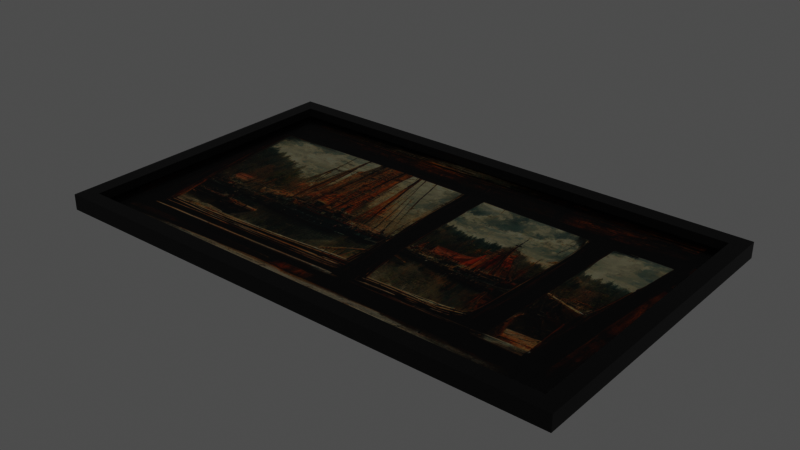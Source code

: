 # Source: painting_number_16_2K_9e2a8331-9656-48ac-9f9b-c86dd6ee6de4.blend  (saved by Blender 3.3.6; exported with 4.5.12 LTS)
import bpy
from mathutils import Matrix  # noqa: F401  (used for matrix-valued properties, if any)

bpy.ops.wm.read_factory_settings(use_empty=True)
scene = bpy.context.scene
scene.name = 'upload'

# ---- collections
col_painting_number_16 = bpy.data.collections.new('Painting Number 16'); scene.collection.children.link(col_painting_number_16)

# ---- images (referenced by path relative to the original .blend; pixels are not part of the script)
import os
ASSET_DIR = os.environ.get("B2B_ASSET_DIR", "")  # directory of the original .blend (textures are referenced by path, not embedded)
HERE = os.path.dirname(os.path.abspath(__file__))  # packed textures are extracted next to this script under _unpacked/

def load_image(name, relpath, width, height, colorspace="sRGB"):
    """Load a texture the original file referenced (path relative to the .blend, or extracted next to this script)."""
    p = next((c for c in (os.path.join(HERE, relpath), os.path.join(ASSET_DIR, relpath)) if relpath and os.path.exists(c)), "")
    if p:
        img = bpy.data.images.load(p, check_existing=True)
        img.name = name
    else:  # same state as the original file: an image datablock whose file is absent (Cycles renders it pink)
        img = bpy.data.images.new(name, width, height)
        img.source = "FILE"
        img.filepath = "//" + (relpath or name)
    img.colorspace_settings.name = colorspace
    return img
img_painting_number_16_jpg = load_image('Painting Number 16.jpg', '_unpacked/Painting_Number_16.91e5b5c7.jpg', 2048, 1152, 'sRGB')

# ---- materials (node trees are filled in below, after node groups)
mat_frame = bpy.data.materials.new('Frame')
mat_frame.use_transparent_shadow = False
mat_painting = bpy.data.materials.new('Painting')
mat_painting.use_transparent_shadow = False
mat_glass = bpy.data.materials.new('Glass')
mat_glass.use_transparent_shadow = False

# ---- material node trees
mat_frame.use_nodes = True; mat_frame.node_tree.nodes.clear()
_N = mat_frame.node_tree.nodes; _L = mat_frame.node_tree.links
n0 = _N.new('ShaderNodeOutputMaterial'); n0.name = 'Material Output'; n0.location = (300, 300)
n1 = _N.new('ShaderNodeBsdfPrincipled'); n1.name = 'Principled BSDF'; n1.location = (10, 300)
n1.distribution = 'GGX'
n1.subsurface_method = 'RANDOM_WALK_SKIN'
n1.inputs[0].default_value = (0.015, 0.015, 0.015, 1.0)
n1.inputs[3].default_value = 1.45
n1.inputs[27].default_value = (0.0, 0.0, 0.0, 1.0)
n1.inputs[28].default_value = 1.0
n2 = _N.new('ShaderNodeValToRGB'); n2.name = 'ColorRamp'; n2.location = (-1080, 260)
while len(n2.color_ramp.elements) > 1: n2.color_ramp.elements.remove(n2.color_ramp.elements[-1])
n2.color_ramp.elements[0].position = 0.4873; n2.color_ramp.elements[0].color = (0.125, 0.125, 0.125, 1.0)
n3 = _N.new('ShaderNodeTexCoord'); n3.name = 'Texture Coordinate'; n3.location = (-1349, -36)
n4 = _N.new('ShaderNodeTexNoise'); n4.name = 'Musgrave Texture'; n4.location = (-989, 4)
n4.width = 150
n4.normalize = False
n4.inputs[2].default_value = 50.0
n4.inputs[3].default_value = 14.0
n4.inputs[4].default_value = 0.8123
n5 = _N.new('ShaderNodeMapping'); n5.name = 'Mapping'; n5.location = (-1169, -36)
n6 = _N.new('ShaderNodeMix'); n6.name = 'Mix'; n6.location = (-644, 87)
n6.data_type = 'RGBA'
n6.inputs[0].default_value = 0.03
_L.new(n6.outputs[2], n1.inputs[2])
_L.new(n5.outputs[0], n4.inputs[0])
_L.new(n3.outputs[2], n5.inputs[0])
_L.new(n2.outputs[0], n6.inputs[6])
_L.new(n4.outputs[0], n6.inputs[7])
_L.new(n1.outputs[0], n0.inputs[0])
n0.is_active_output = True
mat_painting.use_nodes = True; mat_painting.node_tree.nodes.clear()
_N = mat_painting.node_tree.nodes; _L = mat_painting.node_tree.links
n0 = _N.new('ShaderNodeBsdfPrincipled'); n0.name = 'Principled BSDF'; n0.location = (10, 300)
n0.distribution = 'GGX'
n0.subsurface_method = 'RANDOM_WALK_SKIN'
n0.inputs[3].default_value = 1.45
n0.inputs[27].default_value = (0.0, 0.0, 0.0, 1.0)
n0.inputs[28].default_value = 1.0
n1 = _N.new('ShaderNodeOutputMaterial'); n1.name = 'Material Output'; n1.location = (300, 300)
n2 = _N.new('ShaderNodeTexImage'); n2.name = 'Image Texture'; n2.location = (-280, 275)
n2.image = img_painting_number_16_jpg
_L.new(n0.outputs[0], n1.inputs[0])
_L.new(n2.outputs[0], n0.inputs[0])
n1.is_active_output = True
mat_glass.use_nodes = True; mat_glass.node_tree.nodes.clear()
_N = mat_glass.node_tree.nodes; _L = mat_glass.node_tree.links
n0 = _N.new('ShaderNodeOutputMaterial'); n0.name = 'Material Output'; n0.location = (300, 300)
n1 = _N.new('ShaderNodeBsdfPrincipled'); n1.name = 'Principled BSDF'; n1.location = (10, 300)
n1.distribution = 'GGX'
n1.subsurface_method = 'RANDOM_WALK_SKIN'
n1.inputs[0].default_value = (1.0, 1.0, 1.0, 1.0)
n1.inputs[1].default_value = 1.0
n1.inputs[2].default_value = 0.025
n1.inputs[3].default_value = 1.45
n1.inputs[4].default_value = 0.025
n1.inputs[20].default_value = 0.05
n1.inputs[27].default_value = (0.0, 0.0, 0.0, 1.0)
n1.inputs[28].default_value = 1.0
_L.new(n1.outputs[0], n0.inputs[0])
n0.is_active_output = True

# ---- meshes
me_painting_number_16 = bpy.data.meshes.new('Painting Number 16')
me_painting_number_16.from_pydata([(0.25, -0.15, 0.015), (-0.25, -0.15, 0.015), (0.25, -0.15, 8.277e-09), (-0.25, -0.15, -9.208e-09), (0.25, 0.15, 0.015), (-0.25, 0.15, 0.015), (0.25, 0.15, 8.277e-09), (-0.25, 0.15, -9.208e-09), (0.235, -0.135, 8.552e-09), (-0.235, -0.135, -7.621e-09), (0.235, -0.135, 0.015), (-0.235, -0.135, 0.015), (0.235, 0.135, 8.552e-09), (-0.235, 0.135, -7.621e-09), (0.235, 0.135, 0.015), (-0.235, 0.135, 0.015), (-0.2399, -0.1399, 0.00387), (-0.2399, 0.1399, 0.00387), (0.24, -0.1399, 0.00387), (0.24, 0.1399, 0.00387), (-0.2399, 0.1399, 0.005388), (0.24, -0.1399, 0.005388), (0.24, 0.1399, 0.005388), (-0.2399, -0.1399, 0.005388), (-0.2399, 0.1399, 0.006733), (0.24, -0.1399, 0.006733), (0.24, 0.1399, 0.006733), (-0.2399, -0.1399, 0.006733)], [], [(0, 1, 3, 2), (6, 7, 5, 4), (2, 6, 4, 0), (7, 3, 1, 5), (8, 9, 11, 10), (14, 15, 13, 12), (10, 14, 12, 8), (15, 11, 9, 13), (0, 4, 14, 10), (4, 5, 15, 14), (5, 1, 11, 15), (0, 10, 11, 1), (6, 2, 8, 12), (3, 9, 8, 2), (3, 7, 13, 9), (6, 12, 13, 7), (16, 17, 19, 18), (23, 20, 22, 21), (27, 25, 26, 24)])
me_painting_number_16.polygons.foreach_set('use_smooth', [1, 1, 1, 1, 1, 1, 1, 1, 1, 1, 1, 1, 1, 1, 1, 1, 0, 0, 0])
me_painting_number_16.polygons.foreach_set('material_index', [0, 0, 0, 0, 0, 0, 0, 0, 0, 0, 0, 0, 0, 0, 0, 0, 1, 1, 2])
_k = {(16, 18): 1.0, (18, 19): 1.0, (17, 19): 1.0, (16, 17): 1.0, (21, 22): 1.0, (21, 23): 1.0, (20, 22): 1.0, (20, 23): 1.0, (25, 26): 1.0, (25, 27): 1.0, (24, 26): 1.0, (24, 27): 1.0}
me_painting_number_16.attributes.new('crease_edge', 'FLOAT', 'EDGE').data.foreach_set('value', [_k.get((min(e.vertices), max(e.vertices)), 0.0) for e in me_painting_number_16.edges])
_uv = me_painting_number_16.uv_layers.new(name='UVMap')
_uv.uv.foreach_set('vector', [0.4565, 0.0, 0.4565, 0.7247, 0.4348, 0.7247, 0.4348, 0.0, 0.8913, 0.7247, 0.8913, 0.0, 0.913, 0.0, 0.913, 0.7247, 0.9783, 0.4348, 0.9783, 0.8696, 0.9565, 0.8696, 0.9565, 0.4348, 0.9783, 0.0, 0.9783, 0.4348, 0.9565, 0.4348, 0.9565, 0.0, 0.9565, 0.0, 0.9565, 0.6812, 0.9348, 0.6812, 0.9348, 0.0, 0.913, 0.6812, 0.913, 0.0, 0.9348, 0.0, 0.9348, 0.6812, 0.9783, 0.7826, 0.9783, 0.3913, 1.0, 0.3913, 1.0, 0.7826, 0.9783, 0.3913, 0.9783, 0.0, 1.0, 0.0, 1.0, 0.3913, 0.8913, 0.7247, 0.4565, 0.7247, 0.4783, 0.703, 0.8696, 0.703, 0.4565, 0.7247, 0.4565, 4.47e-08, 0.4783, 0.02174, 0.4783, 0.703, 0.4565, 4.47e-08, 0.8913, 0.0, 0.8696, 0.02174, 0.4783, 0.02174, 0.8913, 0.7247, 0.8696, 0.703, 0.8696, 0.02174, 0.8913, 0.0, 0.0, 0.0, 0.4348, 0.0, 0.413, 0.02174, 0.02174, 0.02174, 0.4348, 0.7247, 0.413, 0.703, 0.413, 0.02174, 0.4348, 0.0, 0.4348, 0.7247, 0.0, 0.7247, 0.02174, 0.703, 0.413, 0.703, 0.0, 0.0, 0.02174, 0.02174, 0.02174, 0.703, 0.0, 0.7247, 0.0, 0.0, 0.0, 1.0, 1.0, 1.0, 1.0, 7.246e-08, 0.0, 0.0, 0.0, 1.0, 1.0, 1.0, 1.0, 7.246e-08, 0.0, 0.0, 1.0, 0.0, 1.0, 1.0, 0.0, 1.0])
me_painting_number_16.materials.append(mat_frame)
me_painting_number_16.materials.append(mat_painting)
me_painting_number_16.materials.append(mat_glass)
me_painting_number_16.update()
me_painting_number_16.normals_split_custom_set([tuple(v) for v in zip(*[iter([0.5773, -0.5773, 0.5774, -0.5773, -0.5773, 0.5774, -0.5773, -0.5773, -0.5774, 0.5773, -0.5773, -0.5774, 0.5773, 0.5773, -0.5774, -0.5773, 0.5773, -0.5774, -0.5773, 0.5773, 0.5774, 0.5773, 0.5773, 0.5774, 0.5773, -0.5773, -0.5774, 0.5773, 0.5773, -0.5774, 0.5773, 0.5773, 0.5774, 0.5773, -0.5773, 0.5774, -0.5773, 0.5773, -0.5774, -0.5773, -0.5773, -0.5774, -0.5773, -0.5773, 0.5774, -0.5773, 0.5773, 0.5774, -0.3015, 0.3015, -0.9045, 0.3015, 0.3015, -0.9045, 0.3015, 0.3015, 0.9045, -0.3015, 0.3015, 0.9045, -0.3015, -0.3015, 0.9045, 0.3015, -0.3015, 0.9045, 0.3015, -0.3015, -0.9045, -0.3015, -0.3015, -0.9045, -0.3015, 0.3015, 0.9045, -0.3015, -0.3015, 0.9045, -0.3015, -0.3015, -0.9045, -0.3015, 0.3015, -0.9045, 0.3015, -0.3015, 0.9045, 0.3015, 0.3015, 0.9045, 0.3015, 0.3015, -0.9045, 0.3015, -0.3015, -0.9045, 0.5773, -0.5773, 0.5774, 0.5773, 0.5773, 0.5774, -0.3015, -0.3015, 0.9045, -0.3015, 0.3015, 0.9045, 0.5773, 0.5773, 0.5774, -0.5773, 0.5773, 0.5774, 0.3015, -0.3015, 0.9045, -0.3015, -0.3015, 0.9045, -0.5773, 0.5773, 0.5774, -0.5773, -0.5773, 0.5774, 0.3015, 0.3015, 0.9045, 0.3015, -0.3015, 0.9045, 0.5773, -0.5773, 0.5774, -0.3015, 0.3015, 0.9045, 0.3015, 0.3015, 0.9045, -0.5773, -0.5773, 0.5774, 0.5773, 0.5773, -0.5774, 0.5773, -0.5773, -0.5774, -0.3015, 0.3015, -0.9045, -0.3015, -0.3015, -0.9045, -0.5773, -0.5773, -0.5774, 0.3015, 0.3015, -0.9045, -0.3015, 0.3015, -0.9045, 0.5773, -0.5773, -0.5774, -0.5773, -0.5773, -0.5774, -0.5773, 0.5773, -0.5774, 0.3015, -0.3015, -0.9045, 0.3015, 0.3015, -0.9045, 0.5773, 0.5773, -0.5774, -0.3015, -0.3015, -0.9045, 0.3015, -0.3015, -0.9045, -0.5773, 0.5773, -0.5774, 7.108e-08, 0.0, -1.0, 7.108e-08, 0.0, -1.0, 7.108e-08, 0.0, -1.0, 7.108e-08, 0.0, -1.0, 5.201e-08, 0.0, -1.0, 5.201e-08, 0.0, -1.0, 5.201e-08, 0.0, -1.0, 5.201e-08, 0.0, -1.0, -5.398e-08, 0.0, 1.0, -5.398e-08, 0.0, 1.0, -5.398e-08, 0.0, 1.0, -5.398e-08, 0.0, 1.0])] * 3)])

# ---- objects
ob_painting_number_16 = bpy.data.objects.new('Painting Number 16', me_painting_number_16)

# ---- transforms, parenting, visibility, modifiers, constraints
ob_painting_number_16.location = (0.0, 0.0, 0.0)
_m = ob_painting_number_16.modifiers.new('Bevel', 'BEVEL')
_m.width = 0.0005
_m.width_pct = 0.0005
_m.segments = 4
_m.limit_method = 'NONE'
_m.profile = 1.0
_m = ob_painting_number_16.modifiers.new('Subdivision', 'SUBSURF')

# ---- collection membership
scene.collection.objects.link(ob_painting_number_16)
col_painting_number_16.objects.link(ob_painting_number_16)

# ---- scene / render settings (as saved in the file)
scene.frame_start = 1; scene.frame_end = 250; scene.frame_set(1)
scene.render.engine = 'BLENDER_EEVEE_NEXT'
scene.render.image_settings.exr_codec = 'NONE'
scene.render.simplify_subdivision_render = 0
scene.render.simplify_child_particles_render = 0.0
scene.cycles.sampling_pattern = 'TABULATED_SOBOL'
scene.cycles.use_light_tree = False
scene.view_settings.view_transform = 'Raw'
bpy.context.view_layer.update()

# ---- added for rendering (the .blend has no active camera and no usable light): camera, sun + grey world if the file has none
cam_auto = bpy.data.cameras.new('AutoCamera')
cam_auto.lens = 50.0
cam_auto.sensor_width = 36.0
cam_auto.clip_end = 1000.0
ob_auto_camera = bpy.data.objects.new('AutoCamera', cam_auto)
scene.collection.objects.link(ob_auto_camera)
ob_auto_camera.location = (0.539721, -0.647666, 0.439277)
ob_auto_camera.rotation_euler = (1.09748, -7.21219e-08, 0.694738)
scene.camera = ob_auto_camera
light_auto_sun = bpy.data.lights.new('AutoSun', 'SUN')
light_auto_sun.energy = 3.0
light_auto_sun.angle = 0.0523599
ob_auto_sun = bpy.data.objects.new('AutoSun', light_auto_sun)
scene.collection.objects.link(ob_auto_sun)
ob_auto_sun.rotation_euler = (0.872665, 0.174533, 0.523599)
if scene.world is None:
    world_auto = bpy.data.worlds.new('AutoWorld')
    world_auto.color = (0.3, 0.3, 0.3)
    scene.world = world_auto
bpy.context.view_layer.update()
